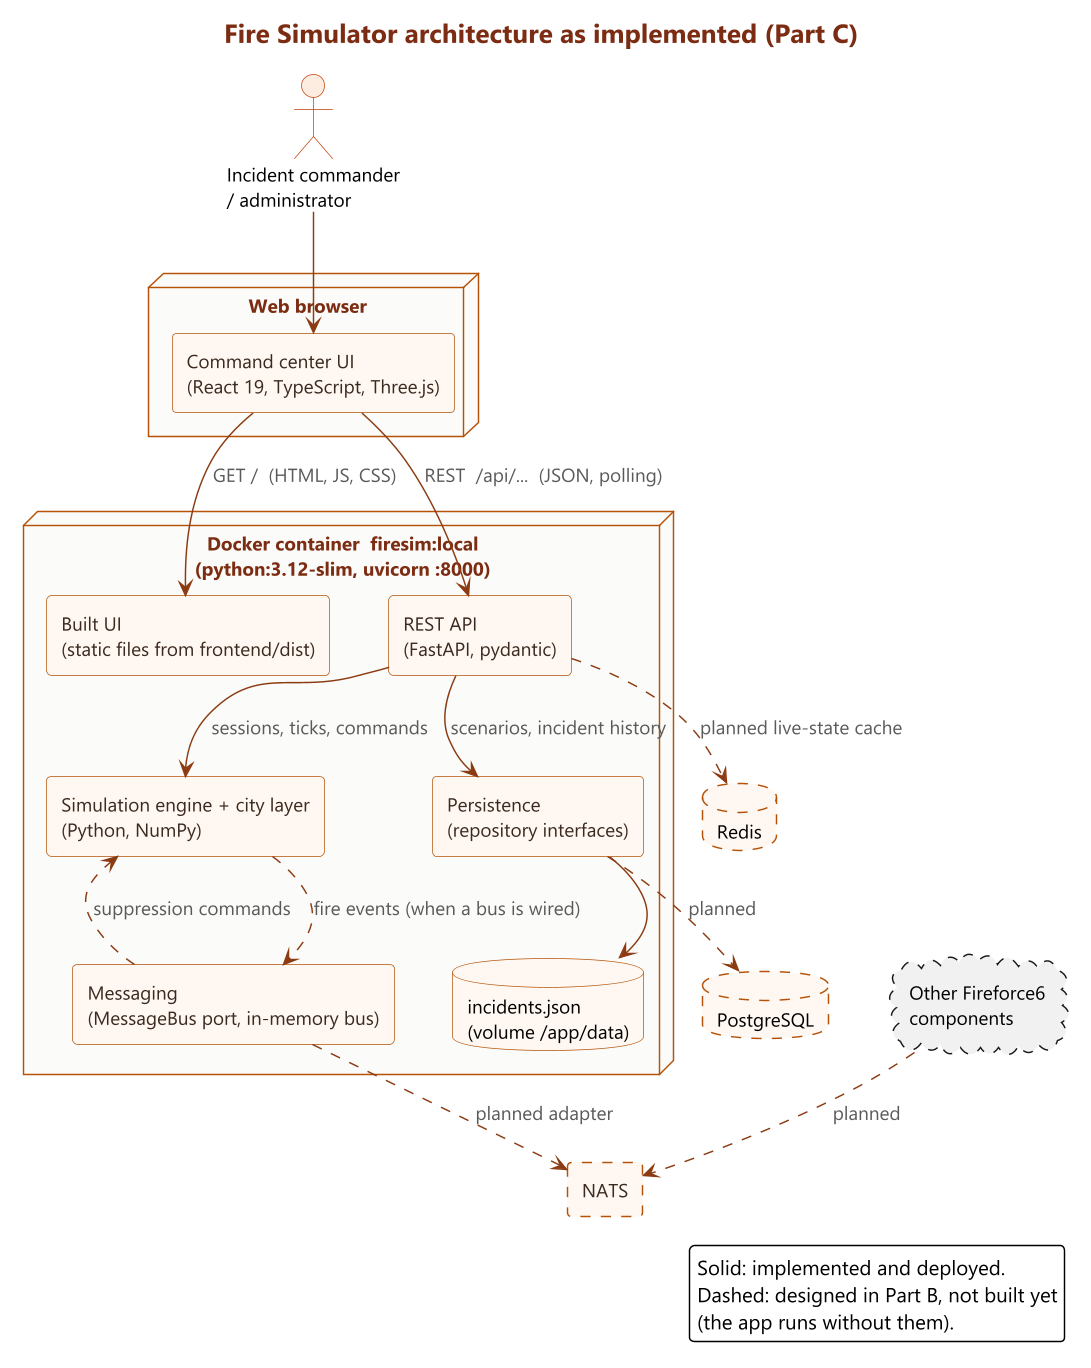

The diagram above was rendered by PlantUML. Its source (embedded in the PNG):
@startuml architecture
!include theme.iuml
title Fire Simulator architecture as implemented (Part C)
skinparam componentStyle rectangle
skinparam nodesep 40
skinparam ranksep 50

actor "Incident commander\n/ administrator" as user

node "Web browser" {
  component "Command center UI\n(React 19, TypeScript, Three.js)" as ui
}

node "Docker container  firesim:local\n(python:3.12-slim, uvicorn :8000)" as container {
  component "Built UI\n(static files from frontend/dist)" as static
  component "REST API\n(FastAPI, pydantic)" as api
  component "Simulation engine + city layer\n(Python, NumPy)" as engine
  component "Messaging\n(MessageBus port, in-memory bus)" as bus
  component "Persistence\n(repository interfaces)" as repo
  database "incidents.json\n(volume /app/data)" as json
}

component "NATS" as nats #line.dashed
database "PostgreSQL" as pg #line.dashed
database "Redis" as redis #line.dashed
cloud "Other Fireforce6\ncomponents" as other #line.dashed

user --> ui
ui --> static : GET /  (HTML, JS, CSS)
ui --> api : REST  /api/...  (JSON, polling)
api --> engine : sessions, ticks, commands
api --> repo : scenarios, incident history
repo --> json
engine ..> bus : fire events (when a bus is wired)
bus ..> engine : suppression commands
bus ..> nats : planned adapter
repo ..> pg : planned
api ..> redis : planned live-state cache
other ..> nats : planned

legend right
  Solid: implemented and deployed.
  Dashed: designed in Part B, not built yet
  (the app runs without them).
endlegend
@enduml